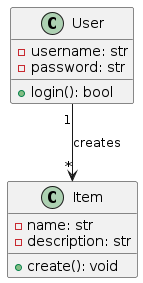

The diagram above was rendered by PlantUML. Its source (embedded in the PNG):
@startuml
class User {
  -username: str
  -password: str
  +login(): bool
}

class Item {
  -name: str
  -description: str
  +create(): void
}

User "1" --> "*" Item : creates
@enduml